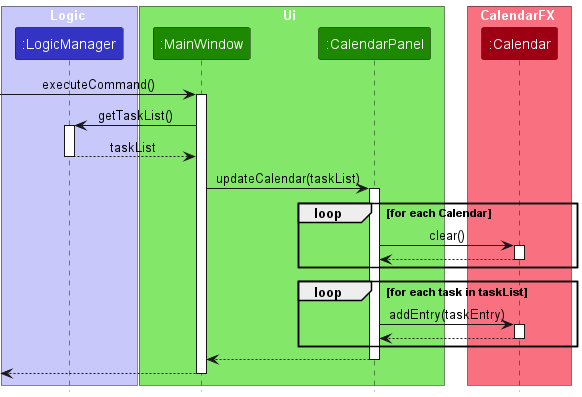

The diagram above was rendered by PlantUML. Its source (embedded in the PNG):
@startuml
!include style.puml

box Logic LOGIC_COLOR_T1
participant ":LogicManager" as LogicManager LOGIC_COLOR
end box

box Ui UI_COLOR_T1
participant ":MainWindow" as MainWindow UI_COLOR
participant ":CalendarPanel" as CalendarPanel UI_COLOR
end box

box CalendarFX MODEL_COLOR_T1
participant ":Calendar" as Calendar MODEL_COLOR
end box

[-> MainWindow : executeCommand()

activate MainWindow
MainWindow -> LogicManager : getTaskList()
activate LogicManager
LogicManager --> MainWindow : taskList
deactivate LogicManager

MainWindow -> CalendarPanel : updateCalendar(taskList)
activate CalendarPanel
loop for each Calendar
    CalendarPanel -> Calendar : clear()
    activate Calendar
    Calendar --> CalendarPanel
    deactivate Calendar
end
loop for each task in taskList
    CalendarPanel -> Calendar : addEntry(taskEntry)
    activate Calendar
    Calendar --> CalendarPanel
    deactivate Calendar
end
CalendarPanel --> MainWindow
deactivate CalendarPanel
MainWindow -->[
deactivate MainWindow

@enduml